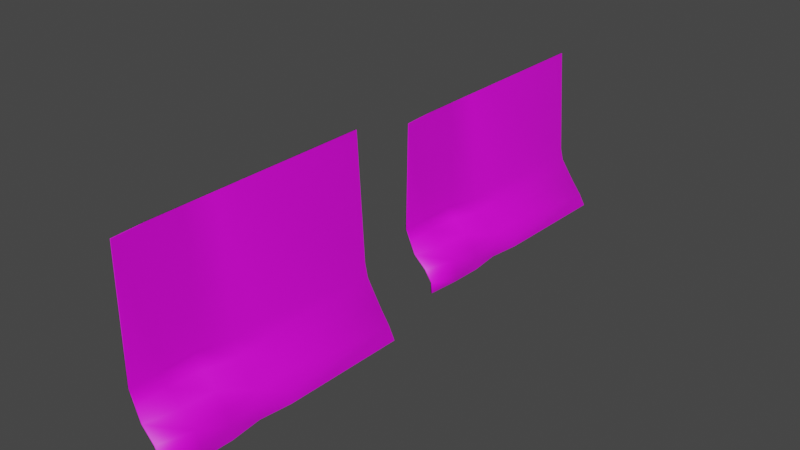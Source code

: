 # Source: Postit_PowerSply.blend  (saved by Blender 2.90.8; exported with 4.5.12 LTS)
import bpy
from mathutils import Matrix  # noqa: F401  (used for matrix-valued properties, if any)

bpy.ops.wm.read_factory_settings(use_empty=True)
scene = bpy.context.scene
scene.name = 'Scene'

# ---- collections
col_collection = bpy.data.collections.new('Collection'); scene.collection.children.link(col_collection)

# ---- images (referenced by path relative to the original .blend; pixels are not part of the script)
import os
ASSET_DIR = os.environ.get("B2B_ASSET_DIR", "")  # directory of the original .blend (textures are referenced by path, not embedded)
HERE = os.path.dirname(os.path.abspath(__file__))  # packed textures are extracted next to this script under _unpacked/

def load_image(name, relpath, width, height, colorspace="sRGB"):
    """Load a texture the original file referenced (path relative to the .blend, or extracted next to this script)."""
    p = next((c for c in (os.path.join(HERE, relpath), os.path.join(ASSET_DIR, relpath)) if relpath and os.path.exists(c)), "")
    if p:
        img = bpy.data.images.load(p, check_existing=True)
        img.name = name
    else:  # same state as the original file: an image datablock whose file is absent (Cycles renders it pink)
        img = bpy.data.images.new(name, width, height)
        img.source = "FILE"
        img.filepath = "//" + (relpath or name)
    img.colorspace_settings.name = colorspace
    return img
img_powersplyv2_png = load_image('PowerSplyV2.PNG', 'NotesPictures/PowerSplyV2.PNG', 1024, 1024, 'sRGB')
img_powersplyv1_png = load_image('PowerSplyV1.PNG', 'NotesPictures/PowerSplyV1.PNG', 1024, 1024, 'sRGB')

# ---- materials (node trees are filled in below, after node groups)
mat_material_002 = bpy.data.materials.new('Material.002')
mat_material_002.use_transparent_shadow = False
mat_material = bpy.data.materials.new('Material')
mat_material.use_transparent_shadow = False

# ---- material node trees
mat_material_002.use_nodes = True; mat_material_002.node_tree.nodes.clear()
_N = mat_material_002.node_tree.nodes; _L = mat_material_002.node_tree.links
n0 = _N.new('ShaderNodeBsdfPrincipled'); n0.name = 'Principled BSDF'; n0.location = (10, 300)
n0.distribution = 'GGX'
n0.subsurface_method = 'BURLEY'
n0.inputs[3].default_value = 1.45
n0.inputs[27].default_value = (0.0, 0.0, 0.0, 1.0)
n0.inputs[28].default_value = 1.0
n1 = _N.new('ShaderNodeOutputMaterial'); n1.name = 'Material Output'; n1.location = (300, 300)
n2 = _N.new('ShaderNodeTexImage'); n2.name = 'Image Texture'; n2.location = (-280, 275)
n2.image = img_powersplyv2_png
_L.new(n0.outputs[0], n1.inputs[0])
_L.new(n2.outputs[0], n0.inputs[0])
n1.is_active_output = True
mat_material.use_nodes = True; mat_material.node_tree.nodes.clear()
_N = mat_material.node_tree.nodes; _L = mat_material.node_tree.links
n0 = _N.new('ShaderNodeBsdfPrincipled'); n0.name = 'Principled BSDF'; n0.location = (10, 300)
n0.distribution = 'GGX'
n0.subsurface_method = 'BURLEY'
n0.inputs[3].default_value = 1.45
n0.inputs[27].default_value = (0.0, 0.0, 0.0, 1.0)
n0.inputs[28].default_value = 1.0
n1 = _N.new('ShaderNodeOutputMaterial'); n1.name = 'Material Output'; n1.location = (300, 300)
n2 = _N.new('ShaderNodeTexImage'); n2.name = 'Image Texture'; n2.location = (-280, 275)
n2.image = img_powersplyv1_png
_L.new(n0.outputs[0], n1.inputs[0])
_L.new(n2.outputs[0], n0.inputs[0])
n1.is_active_output = True

# ---- world
world_world = bpy.data.worlds.new('World'); scene.world = world_world
world_world.use_nodes = True; world_world.node_tree.nodes.clear()
_N = world_world.node_tree.nodes; _L = world_world.node_tree.links
n0 = _N.new('ShaderNodeOutputWorld'); n0.name = 'World Output'; n0.location = (300, 300)
n1 = _N.new('ShaderNodeBackground'); n1.name = 'Background'; n1.location = (10, 300)
n1.inputs[0].default_value = (0.05088, 0.05088, 0.05088, 1.0)
_L.new(n1.outputs[0], n0.inputs[0])
n0.is_active_output = True
world_world.color = (0.05088, 0.05088, 0.05088)
world_world.use_sun_shadow = False
world_world.sun_shadow_jitter_overblur = 0.0

# ---- meshes
me_cube_031 = bpy.data.meshes.new('Cube.031')
me_cube_031.from_pydata([(1.0, 1.0, 1.0), (68.7, 1.0, -1.0), (4.404, -1.0, 1.0), (51.81, -1.0, -1.0), (-1.0, 1.0, 1.0), (66.7, 1.0, -1.0), (2.404, -1.0, 1.0), (49.81, -1.0, -1.0), (55.56, 0.0, -1.0), (1.0, 0.0, 1.0), (-1.0, 0.0, 1.0), (62.41, 0.0, -1.0), (12.72, 1.0, -0.2967), (-1.095, -1.0, -0.2967), (0.9055, -1.0, -0.2967), (10.72, 1.0, -0.2967), (16.8, 0.0, -0.2967), (14.8, 0.0, -0.2967), (53.05, -0.25, -1.0), (55.21, -0.5, -1.0), (55.39, -0.75, -1.0), (1.0, -0.25, 1.0), (1.0, -0.5, 1.0), (1.0, -0.75, 1.0), (-1.0, -0.75, 1.0), (-1.0, -0.5, 1.0), (-1.0, -0.25, 1.0), (57.39, -0.75, -1.0), (59.66, -0.5, -1.0), (55.05, -0.25, -1.0), (-1.095, -0.75, -0.2967), (-1.095, -0.5, -0.2967), (11.95, -0.25, -0.2967), (13.95, -0.25, -0.2967), (0.9055, -0.5, -0.2967), (0.9055, -0.75, -0.2967), (17.62, 1.0, -0.4431), (30.46, 1.0, -0.5838), (43.66, 1.0, -0.7245), (58.32, 1.0, -0.8651), (9.498, -1.0, -0.4431), (17.81, -1.0, -0.5838), (38.1, -1.0, -0.7245), (51.11, -1.0, -0.8651), (15.62, 1.0, -0.4431), (28.46, 1.0, -0.5838), (41.66, 1.0, -0.7245), (56.32, 1.0, -0.8651), (21.7, 0.0, -0.4431), (34.54, 0.0, -0.5838), (51.69, 0.0, -0.7245), (62.41, 0.0, -0.8651), (19.7, 0.0, -0.4431), (32.54, 0.0, -0.5838), (49.69, 0.0, -0.7245), (55.56, 0.0, -0.8651), (49.11, -1.0, -0.8651), (36.1, -1.0, -0.7245), (15.81, -1.0, -0.5838), (7.498, -1.0, -0.4431), (26.39, -0.25, -0.4431), (39.25, -0.25, -0.5838), (48.8, -0.25, -0.7245), (51.11, -0.25, -0.8651), (13.35, -0.5, -0.4431), (34.52, -0.5, -0.5838), (52.67, -0.5, -0.7245), (59.66, -0.5, -0.8651), (9.498, -0.75, -0.4431), (30.67, -0.75, -0.5838), (54.85, -0.75, -0.7245), (61.35, -0.75, -0.8651), (7.498, -0.75, -0.4431), (28.67, -0.75, -0.5838), (44.26, -0.75, -0.7245), (50.76, -0.75, -0.8651), (7.498, -0.5, -0.4431), (28.67, -0.5, -0.5838), (37.27, -0.5, -0.7245), (44.26, -0.5, -0.8651), (20.54, -0.25, -0.4431), (33.4, -0.25, -0.5838), (33.4, -0.25, -0.7245), (35.71, -0.25, -0.8651)], [], [(23, 24, 6, 2), (14, 2, 6, 13), (17, 10, 4, 15), (20, 27, 3, 7), (35, 23, 2, 14), (15, 4, 0, 12), (12, 0, 9, 16), (5, 1, 11, 8), (32, 26, 10, 17), (0, 4, 10, 9), (80, 32, 17, 52), (36, 12, 16, 48), (44, 15, 12, 36), (68, 35, 14, 40), (52, 17, 15, 44), (40, 14, 13, 59), (48, 16, 33, 60), (60, 33, 34, 64), (64, 34, 35, 68), (59, 13, 30, 72), (72, 30, 31, 76), (76, 31, 32, 80), (13, 6, 24, 30), (30, 24, 25, 31), (31, 25, 26, 32), (16, 9, 21, 33), (33, 21, 22, 34), (34, 22, 23, 35), (8, 11, 29, 18), (18, 29, 28, 19), (19, 28, 27, 20), (9, 10, 26, 21), (21, 26, 25, 22), (22, 25, 24, 23), (19, 79, 83, 18), (79, 78, 82, 83), (78, 77, 81, 82), (77, 76, 80, 81), (20, 75, 79, 19), (75, 74, 78, 79), (74, 73, 77, 78), (73, 72, 76, 77), (7, 56, 75, 20), (56, 57, 74, 75), (57, 58, 73, 74), (58, 59, 72, 73), (28, 67, 71, 27), (67, 66, 70, 71), (66, 65, 69, 70), (65, 64, 68, 69), (29, 63, 67, 28), (63, 62, 66, 67), (62, 61, 65, 66), (61, 60, 64, 65), (11, 51, 63, 29), (51, 50, 62, 63), (50, 49, 61, 62), (49, 48, 60, 61), (3, 43, 56, 7), (43, 42, 57, 56), (42, 41, 58, 57), (41, 40, 59, 58), (8, 55, 47, 5), (55, 54, 46, 47), (54, 53, 45, 46), (53, 52, 44, 45), (27, 71, 43, 3), (71, 70, 42, 43), (70, 69, 41, 42), (69, 68, 40, 41), (5, 47, 39, 1), (47, 46, 38, 39), (46, 45, 37, 38), (45, 44, 36, 37), (1, 39, 51, 11), (39, 38, 50, 51), (38, 37, 49, 50), (37, 36, 48, 49), (18, 83, 55, 8), (83, 82, 54, 55), (82, 81, 53, 54), (81, 80, 52, 53)])
me_cube_031.polygons.foreach_set('use_smooth', [True] * 82)
_uv = me_cube_031.uv_layers.new(name='UVMap')
_uv.uv.foreach_set('vector', [0.625, 0.7188, 0.6402, 0.7188, 0.6402, 0.75, 0.625, 0.75, 0.4629, 0.6809, 0.625, 0.6809, 0.625, 0.6971, 0.4629, 0.6971, 0.4629, 0.451, 0.625, 0.451, 0.625, 0.4611, 0.4629, 0.4611, 0.3542, 0.7188, 0.375, 0.7188, 0.375, 0.75, 0.3542, 0.75, 0.1672, 0.3775, 0.1506, 0.8377, 0.0386, 0.8283, 0.05402, 0.3693, 0.4629, 0.4611, 0.625, 0.4611, 0.625, 0.5, 0.4629, 0.5, 0.9593, 0.4349, 0.9112, 0.8521, 0.4967, 0.8518, 0.5067, 0.4021, 0.3542, 0.5, 0.375, 0.5, 0.375, 0.625, 0.3542, 0.625, 0.4629, 0.4485, 0.625, 0.4485, 0.625, 0.451, 0.4629, 0.451, 0.625, 0.5, 0.6402, 0.5, 0.6402, 0.625, 0.625, 0.625, 0.4446, 0.4485, 0.4629, 0.4485, 0.4629, 0.451, 0.4446, 0.451, 0.9655, 0.3728, 0.9593, 0.4349, 0.5067, 0.4021, 0.5089, 0.3498, 0.4446, 0.4119, 0.4629, 0.4119, 0.4629, 0.4481, 0.4446, 0.4481, 0.1691, 0.3256, 0.1672, 0.3775, 0.05402, 0.3693, 0.05576, 0.3175, 0.4446, 0.451, 0.4629, 0.451, 0.4629, 0.4611, 0.4446, 0.4611, 0.4446, 0.6809, 0.4629, 0.6809, 0.4629, 0.6971, 0.4446, 0.6971, 0.5089, 0.3498, 0.5067, 0.4021, 0.3935, 0.3939, 0.3957, 0.3417, 0.3957, 0.3417, 0.3935, 0.3939, 0.2803, 0.3857, 0.2824, 0.3336, 0.2824, 0.3336, 0.2803, 0.3857, 0.1672, 0.3775, 0.1691, 0.3256, 0.4446, 0.4409, 0.4629, 0.4409, 0.4629, 0.4435, 0.4446, 0.4435, 0.4446, 0.4435, 0.4629, 0.4435, 0.4629, 0.446, 0.4446, 0.446, 0.4446, 0.446, 0.4629, 0.446, 0.4629, 0.4485, 0.4446, 0.4485, 0.4629, 0.4409, 0.625, 0.4409, 0.625, 0.4435, 0.4629, 0.4435, 0.4629, 0.4435, 0.625, 0.4435, 0.625, 0.446, 0.4629, 0.446, 0.4629, 0.446, 0.625, 0.446, 0.625, 0.4485, 0.4629, 0.4485, 0.5067, 0.4021, 0.4967, 0.8518, 0.3746, 0.8563, 0.3935, 0.3939, 0.3935, 0.3939, 0.3746, 0.8563, 0.2626, 0.847, 0.2803, 0.3857, 0.2803, 0.3857, 0.2626, 0.847, 0.1506, 0.8377, 0.1672, 0.3775, 0.3542, 0.625, 0.375, 0.625, 0.375, 0.6562, 0.3542, 0.6562, 0.3542, 0.6562, 0.375, 0.6562, 0.375, 0.6875, 0.3542, 0.6875, 0.3542, 0.6875, 0.375, 0.6875, 0.375, 0.7188, 0.3542, 0.7188, 0.625, 0.625, 0.6402, 0.625, 0.6402, 0.6562, 0.625, 0.6562, 0.625, 0.6562, 0.6402, 0.6562, 0.6402, 0.6875, 0.625, 0.6875, 0.625, 0.6875, 0.6402, 0.6875, 0.6402, 0.7188, 0.625, 0.7188, 0.375, 0.446, 0.3919, 0.446, 0.3919, 0.4485, 0.375, 0.4485, 0.3919, 0.446, 0.4094, 0.446, 0.4094, 0.4485, 0.3919, 0.4485, 0.4094, 0.446, 0.427, 0.446, 0.427, 0.4485, 0.4094, 0.4485, 0.427, 0.446, 0.4446, 0.446, 0.4446, 0.4485, 0.427, 0.4485, 0.375, 0.4435, 0.3919, 0.4435, 0.3919, 0.446, 0.375, 0.446, 0.3919, 0.4435, 0.4094, 0.4435, 0.4094, 0.446, 0.3919, 0.446, 0.4094, 0.4435, 0.427, 0.4435, 0.427, 0.446, 0.4094, 0.446, 0.427, 0.4435, 0.4446, 0.4435, 0.4446, 0.446, 0.427, 0.446, 0.375, 0.4409, 0.3919, 0.4409, 0.3919, 0.4435, 0.375, 0.4435, 0.3919, 0.4409, 0.4094, 0.4409, 0.4094, 0.4435, 0.3919, 0.4435, 0.4094, 0.4409, 0.427, 0.4409, 0.427, 0.4435, 0.4094, 0.4435, 0.427, 0.4409, 0.4446, 0.4409, 0.4446, 0.4435, 0.427, 0.4435, 0.29, 0.1356, 0.2881, 0.1835, 0.1745, 0.1758, 0.1762, 0.128, 0.2881, 0.1835, 0.2862, 0.2336, 0.1727, 0.2257, 0.1745, 0.1758, 0.2862, 0.2336, 0.2843, 0.2836, 0.1709, 0.2757, 0.1727, 0.2257, 0.2843, 0.2836, 0.2824, 0.3336, 0.1691, 0.3256, 0.1709, 0.2757, 0.4038, 0.1432, 0.4018, 0.1913, 0.2881, 0.1835, 0.29, 0.1356, 0.4018, 0.1913, 0.3998, 0.2414, 0.2862, 0.2336, 0.2881, 0.1835, 0.3998, 0.2414, 0.3977, 0.2916, 0.2843, 0.2836, 0.2862, 0.2336, 0.3977, 0.2916, 0.3957, 0.3417, 0.2824, 0.3336, 0.2843, 0.2836, 0.5176, 0.1508, 0.5155, 0.199, 0.4018, 0.1913, 0.4038, 0.1432, 0.5155, 0.199, 0.5133, 0.2492, 0.3998, 0.2414, 0.4018, 0.1913, 0.5133, 0.2492, 0.5111, 0.2995, 0.3977, 0.2916, 0.3998, 0.2414, 0.5111, 0.2995, 0.5089, 0.3498, 0.3957, 0.3417, 0.3977, 0.2916, 0.375, 0.75, 0.3919, 0.75, 0.3919, 0.7674, 0.375, 0.7674, 0.3919, 0.75, 0.4094, 0.75, 0.4094, 0.7674, 0.3919, 0.7674, 0.4094, 0.75, 0.427, 0.75, 0.427, 0.7674, 0.4094, 0.7674, 0.427, 0.6809, 0.4446, 0.6809, 0.4446, 0.6971, 0.427, 0.6971, 0.375, 0.451, 0.3919, 0.451, 0.3919, 0.4611, 0.375, 0.4611, 0.3919, 0.451, 0.4094, 0.451, 0.4094, 0.4611, 0.3919, 0.4611, 0.4094, 0.451, 0.427, 0.451, 0.427, 0.4611, 0.4094, 0.4611, 0.427, 0.451, 0.4446, 0.451, 0.4446, 0.4611, 0.427, 0.4611, 0.1762, 0.128, 0.1745, 0.1758, 0.06078, 0.1681, 0.06238, 0.1204, 0.1745, 0.1758, 0.1727, 0.2257, 0.0591, 0.2179, 0.06078, 0.1681, 0.1727, 0.2257, 0.1709, 0.2757, 0.05743, 0.2677, 0.0591, 0.2179, 0.1709, 0.2757, 0.1691, 0.3256, 0.05576, 0.3175, 0.05743, 0.2677, 0.375, 0.4611, 0.3919, 0.4611, 0.3919, 0.5, 0.375, 0.5, 0.3919, 0.4611, 0.4094, 0.4611, 0.4094, 0.5, 0.3919, 0.5, 0.4094, 0.4119, 0.427, 0.4119, 0.427, 0.4481, 0.4094, 0.4481, 0.427, 0.4119, 0.4446, 0.4119, 0.4446, 0.4481, 0.427, 0.4481, 0.9728, 0.1811, 0.9702, 0.2298, 0.5155, 0.199, 0.5176, 0.1508, 0.9702, 0.2298, 0.9709, 0.2806, 0.5133, 0.2492, 0.5155, 0.199, 0.9709, 0.2806, 0.9715, 0.3221, 0.5111, 0.2995, 0.5133, 0.2492, 0.9715, 0.3221, 0.9655, 0.3728, 0.5089, 0.3498, 0.5111, 0.2995, 0.375, 0.4485, 0.3919, 0.4485, 0.3919, 0.451, 0.375, 0.451, 0.3919, 0.4485, 0.4094, 0.4485, 0.4094, 0.451, 0.3919, 0.451, 0.4094, 0.4485, 0.427, 0.4485, 0.427, 0.451, 0.4094, 0.451, 0.427, 0.4485, 0.4446, 0.4485, 0.4446, 0.451, 0.427, 0.451])
me_cube_031.materials.append(mat_material_002)
me_cube_031.use_remesh_preserve_volume = False
me_cube_031.use_remesh_preserve_attributes = False
me_cube_031.use_mirror_vertex_groups = False
me_cube_031.update()
me_cube_001 = bpy.data.meshes.new('Cube.001')
me_cube_001.from_pydata([(1.0, 1.0, 1.0), (68.7, 1.0, -1.0), (4.404, -1.0, 1.0), (51.81, -1.0, -1.0), (-1.0, 1.0, 1.0), (66.7, 1.0, -1.0), (2.404, -1.0, 1.0), (49.81, -1.0, -1.0), (55.56, 0.0, -1.0), (1.0, 0.0, 1.0), (-1.0, 0.0, 1.0), (62.41, 0.0, -1.0), (12.72, 1.0, -0.2967), (-1.095, -1.0, -0.2967), (0.9055, -1.0, -0.2967), (10.72, 1.0, -0.2967), (16.8, 0.0, -0.2967), (14.8, 0.0, -0.2967), (53.05, -0.25, -1.0), (55.21, -0.5, -1.0), (55.39, -0.75, -1.0), (1.0, -0.25, 1.0), (1.0, -0.5, 1.0), (1.0, -0.75, 1.0), (-1.0, -0.75, 1.0), (-1.0, -0.5, 1.0), (-1.0, -0.25, 1.0), (57.39, -0.75, -1.0), (59.66, -0.5, -1.0), (55.05, -0.25, -1.0), (-1.095, -0.75, -0.2967), (-1.095, -0.5, -0.2967), (11.95, -0.25, -0.2967), (13.95, -0.25, -0.2967), (0.9055, -0.5, -0.2967), (0.9055, -0.75, -0.2967), (17.62, 1.0, -0.4431), (30.46, 1.0, -0.5838), (43.66, 1.0, -0.7245), (58.32, 1.0, -0.8651), (9.498, -1.0, -0.4431), (17.81, -1.0, -0.5838), (38.1, -1.0, -0.7245), (51.11, -1.0, -0.8651), (15.62, 1.0, -0.4431), (28.46, 1.0, -0.5838), (41.66, 1.0, -0.7245), (56.32, 1.0, -0.8651), (21.7, 0.0, -0.4431), (34.54, 0.0, -0.5838), (51.69, 0.0, -0.7245), (62.41, 0.0, -0.8651), (19.7, 0.0, -0.4431), (32.54, 0.0, -0.5838), (49.69, 0.0, -0.7245), (55.56, 0.0, -0.8651), (49.11, -1.0, -0.8651), (36.1, -1.0, -0.7245), (15.81, -1.0, -0.5838), (7.498, -1.0, -0.4431), (26.39, -0.25, -0.4431), (39.25, -0.25, -0.5838), (48.8, -0.25, -0.7245), (51.11, -0.25, -0.8651), (13.35, -0.5, -0.4431), (34.52, -0.5, -0.5838), (52.67, -0.5, -0.7245), (59.66, -0.5, -0.8651), (9.498, -0.75, -0.4431), (30.67, -0.75, -0.5838), (54.85, -0.75, -0.7245), (61.35, -0.75, -0.8651), (7.498, -0.75, -0.4431), (28.67, -0.75, -0.5838), (44.26, -0.75, -0.7245), (50.76, -0.75, -0.8651), (7.498, -0.5, -0.4431), (28.67, -0.5, -0.5838), (37.27, -0.5, -0.7245), (44.26, -0.5, -0.8651), (20.54, -0.25, -0.4431), (33.4, -0.25, -0.5838), (33.4, -0.25, -0.7245), (35.71, -0.25, -0.8651)], [], [(23, 24, 6, 2), (14, 2, 6, 13), (17, 10, 4, 15), (20, 27, 3, 7), (35, 23, 2, 14), (15, 4, 0, 12), (12, 0, 9, 16), (5, 1, 11, 8), (32, 26, 10, 17), (0, 4, 10, 9), (80, 32, 17, 52), (36, 12, 16, 48), (44, 15, 12, 36), (68, 35, 14, 40), (52, 17, 15, 44), (40, 14, 13, 59), (48, 16, 33, 60), (60, 33, 34, 64), (64, 34, 35, 68), (59, 13, 30, 72), (72, 30, 31, 76), (76, 31, 32, 80), (13, 6, 24, 30), (30, 24, 25, 31), (31, 25, 26, 32), (16, 9, 21, 33), (33, 21, 22, 34), (34, 22, 23, 35), (8, 11, 29, 18), (18, 29, 28, 19), (19, 28, 27, 20), (9, 10, 26, 21), (21, 26, 25, 22), (22, 25, 24, 23), (19, 79, 83, 18), (79, 78, 82, 83), (78, 77, 81, 82), (77, 76, 80, 81), (20, 75, 79, 19), (75, 74, 78, 79), (74, 73, 77, 78), (73, 72, 76, 77), (7, 56, 75, 20), (56, 57, 74, 75), (57, 58, 73, 74), (58, 59, 72, 73), (28, 67, 71, 27), (67, 66, 70, 71), (66, 65, 69, 70), (65, 64, 68, 69), (29, 63, 67, 28), (63, 62, 66, 67), (62, 61, 65, 66), (61, 60, 64, 65), (11, 51, 63, 29), (51, 50, 62, 63), (50, 49, 61, 62), (49, 48, 60, 61), (3, 43, 56, 7), (43, 42, 57, 56), (42, 41, 58, 57), (41, 40, 59, 58), (8, 55, 47, 5), (55, 54, 46, 47), (54, 53, 45, 46), (53, 52, 44, 45), (27, 71, 43, 3), (71, 70, 42, 43), (70, 69, 41, 42), (69, 68, 40, 41), (5, 47, 39, 1), (47, 46, 38, 39), (46, 45, 37, 38), (45, 44, 36, 37), (1, 39, 51, 11), (39, 38, 50, 51), (38, 37, 49, 50), (37, 36, 48, 49), (18, 83, 55, 8), (83, 82, 54, 55), (82, 81, 53, 54), (81, 80, 52, 53)])
me_cube_001.polygons.foreach_set('use_smooth', [True] * 82)
_uv = me_cube_001.uv_layers.new(name='UVMap')
_uv.uv.foreach_set('vector', [0.625, 0.7188, 0.6402, 0.7188, 0.6402, 0.75, 0.625, 0.75, 0.4629, 0.75, 0.625, 0.75, 0.625, 0.7674, 0.4629, 0.7674, 0.4629, 0.451, 0.625, 0.451, 0.625, 0.4611, 0.4629, 0.4611, 0.3542, 0.7188, 0.375, 0.7188, 0.375, 0.75, 0.3542, 0.75, 0.1846, 0.3326, 0.1689, 0.841, 0.06266, 0.8307, 0.07728, 0.3235, 0.4629, 0.4611, 0.625, 0.4611, 0.625, 0.5, 0.4629, 0.5, 0.936, 0.396, 0.8903, 0.8569, 0.4971, 0.8565, 0.5066, 0.3598, 0.3542, 0.5, 0.375, 0.5, 0.375, 0.625, 0.3542, 0.625, 0.4629, 0.4485, 0.625, 0.4485, 0.625, 0.451, 0.4629, 0.451, 0.625, 0.5, 0.6402, 0.5, 0.6402, 0.625, 0.625, 0.625, 0.4446, 0.4485, 0.4629, 0.4485, 0.4629, 0.451, 0.4446, 0.451, 0.9418, 0.3274, 0.936, 0.396, 0.5066, 0.3598, 0.5088, 0.3019, 0.4478, 0.3705, 0.4651, 0.3705, 0.4651, 0.4106, 0.4478, 0.4106, 0.1864, 0.2752, 0.1846, 0.3326, 0.07728, 0.3235, 0.07893, 0.2662, 0.4446, 0.451, 0.4629, 0.451, 0.4629, 0.4611, 0.4446, 0.4611, 0.4478, 0.6678, 0.4651, 0.6678, 0.4651, 0.6857, 0.4478, 0.6857, 0.5088, 0.3019, 0.5066, 0.3598, 0.3993, 0.3507, 0.4013, 0.293, 0.4013, 0.293, 0.3993, 0.3507, 0.292, 0.3416, 0.2939, 0.2841, 0.2939, 0.2841, 0.292, 0.3416, 0.1846, 0.3326, 0.1864, 0.2752, 0.4446, 0.4409, 0.4629, 0.4409, 0.4629, 0.4435, 0.4446, 0.4435, 0.4446, 0.4435, 0.4629, 0.4435, 0.4629, 0.446, 0.4446, 0.446, 0.4446, 0.446, 0.4629, 0.446, 0.4629, 0.4485, 0.4446, 0.4485, 0.4629, 0.4409, 0.625, 0.4409, 0.625, 0.4435, 0.4629, 0.4435, 0.4629, 0.4435, 0.625, 0.4435, 0.625, 0.446, 0.4629, 0.446, 0.4629, 0.446, 0.625, 0.446, 0.625, 0.4485, 0.4629, 0.4485, 0.5066, 0.3598, 0.4971, 0.8565, 0.3814, 0.8615, 0.3993, 0.3507, 0.3993, 0.3507, 0.3814, 0.8615, 0.2751, 0.8513, 0.292, 0.3416, 0.292, 0.3416, 0.2751, 0.8513, 0.1689, 0.841, 0.1846, 0.3326, 0.3542, 0.625, 0.375, 0.625, 0.375, 0.6562, 0.3542, 0.6562, 0.3542, 0.6562, 0.375, 0.6562, 0.375, 0.6875, 0.3542, 0.6875, 0.3542, 0.6875, 0.375, 0.6875, 0.375, 0.7188, 0.3542, 0.7188, 0.6189, 0.5392, 0.6333, 0.5392, 0.6333, 0.5713, 0.6189, 0.5713, 0.6189, 0.5713, 0.6333, 0.5713, 0.6333, 0.6035, 0.6189, 0.6035, 0.625, 0.6875, 0.6402, 0.6875, 0.6402, 0.7188, 0.625, 0.7188, 0.375, 0.446, 0.3919, 0.446, 0.3919, 0.4485, 0.375, 0.4485, 0.3919, 0.446, 0.4094, 0.446, 0.4094, 0.4485, 0.3919, 0.4485, 0.4094, 0.446, 0.427, 0.446, 0.427, 0.4485, 0.4094, 0.4485, 0.427, 0.446, 0.4446, 0.446, 0.4446, 0.4485, 0.427, 0.4485, 0.375, 0.4435, 0.3919, 0.4435, 0.3919, 0.446, 0.375, 0.446, 0.3919, 0.4435, 0.4094, 0.4435, 0.4094, 0.446, 0.3919, 0.446, 0.4094, 0.4435, 0.427, 0.4435, 0.427, 0.446, 0.4094, 0.446, 0.427, 0.4435, 0.4446, 0.4435, 0.4446, 0.446, 0.427, 0.446, 0.375, 0.4409, 0.3919, 0.4409, 0.3919, 0.4435, 0.375, 0.4435, 0.3919, 0.4409, 0.4094, 0.4409, 0.4094, 0.4435, 0.3919, 0.4435, 0.4094, 0.4409, 0.427, 0.4409, 0.427, 0.4435, 0.4094, 0.4435, 0.427, 0.4409, 0.4446, 0.4409, 0.4446, 0.4435, 0.427, 0.4435, 0.3011, 0.06522, 0.2993, 0.1182, 0.1915, 0.1097, 0.1931, 0.05683, 0.2993, 0.1182, 0.2975, 0.1735, 0.1898, 0.1649, 0.1915, 0.1097, 0.2975, 0.1735, 0.2957, 0.2288, 0.1881, 0.22, 0.1898, 0.1649, 0.2957, 0.2288, 0.2939, 0.2841, 0.1864, 0.2752, 0.1881, 0.22, 0.409, 0.0736, 0.4072, 0.1267, 0.2993, 0.1182, 0.3011, 0.06522, 0.4072, 0.1267, 0.4052, 0.1822, 0.2975, 0.1735, 0.2993, 0.1182, 0.4052, 0.1822, 0.4033, 0.2376, 0.2957, 0.2288, 0.2975, 0.1735, 0.4033, 0.2376, 0.4013, 0.293, 0.2939, 0.2841, 0.2957, 0.2288, 0.517, 0.08199, 0.515, 0.1353, 0.4072, 0.1267, 0.409, 0.0736, 0.515, 0.1353, 0.5129, 0.1908, 0.4052, 0.1822, 0.4072, 0.1267, 0.5129, 0.1908, 0.5108, 0.2464, 0.4033, 0.2376, 0.4052, 0.1822, 0.5108, 0.2464, 0.5088, 0.3019, 0.4013, 0.293, 0.4033, 0.2376, 0.3817, 0.6678, 0.3977, 0.6678, 0.3977, 0.6857, 0.3817, 0.6857, 0.3977, 0.6678, 0.4144, 0.6678, 0.4144, 0.6857, 0.3977, 0.6857, 0.4094, 0.75, 0.427, 0.75, 0.427, 0.7674, 0.4094, 0.7674, 0.427, 0.75, 0.4446, 0.75, 0.4446, 0.7674, 0.427, 0.7674, 0.375, 0.451, 0.3919, 0.451, 0.3919, 0.4611, 0.375, 0.4611, 0.3919, 0.451, 0.4094, 0.451, 0.4094, 0.4611, 0.3919, 0.4611, 0.4144, 0.3602, 0.4311, 0.3602, 0.4311, 0.3705, 0.4144, 0.3705, 0.4311, 0.3602, 0.4478, 0.3602, 0.4478, 0.3705, 0.4311, 0.3705, 0.1931, 0.05683, 0.1915, 0.1097, 0.08369, 0.1012, 0.08521, 0.04844, 0.1915, 0.1097, 0.1898, 0.1649, 0.0821, 0.1562, 0.08369, 0.1012, 0.1898, 0.1649, 0.1881, 0.22, 0.08052, 0.2112, 0.0821, 0.1562, 0.1881, 0.22, 0.1864, 0.2752, 0.07893, 0.2662, 0.08052, 0.2112, 0.3817, 0.3705, 0.3977, 0.3705, 0.3977, 0.4106, 0.3817, 0.4106, 0.3977, 0.3705, 0.4144, 0.3705, 0.4144, 0.4106, 0.3977, 0.4106, 0.4144, 0.3705, 0.4311, 0.3705, 0.4311, 0.4106, 0.4144, 0.4106, 0.4311, 0.3705, 0.4478, 0.3705, 0.4478, 0.4106, 0.4311, 0.4106, 0.9487, 0.1155, 0.9463, 0.1693, 0.515, 0.1353, 0.517, 0.08199, 0.9463, 0.1693, 0.9469, 0.2254, 0.5129, 0.1908, 0.515, 0.1353, 0.9469, 0.2254, 0.9475, 0.2713, 0.5108, 0.2464, 0.5129, 0.1908, 0.9475, 0.2713, 0.9418, 0.3274, 0.5088, 0.3019, 0.5108, 0.2464, 0.375, 0.4485, 0.3919, 0.4485, 0.3919, 0.451, 0.375, 0.451, 0.3919, 0.4485, 0.4094, 0.4485, 0.4094, 0.451, 0.3919, 0.451, 0.4094, 0.4485, 0.427, 0.4485, 0.427, 0.451, 0.4094, 0.451, 0.427, 0.4485, 0.4446, 0.4485, 0.4446, 0.451, 0.427, 0.451])
me_cube_001.materials.append(mat_material)
me_cube_001.use_remesh_preserve_volume = False
me_cube_001.use_remesh_preserve_attributes = False
me_cube_001.use_mirror_vertex_groups = False
me_cube_001.update()

# ---- objects
ob_postit = bpy.data.objects.new('Postit', me_cube_031)
ob_postit_001 = bpy.data.objects.new('Postit.001', me_cube_001)

# ---- transforms, parenting, visibility, modifiers, constraints
ob_postit.location = (0.00344, 1.9, -0.5997)
ob_postit.scale = (0.0002507, 0.05266, 0.03386)
ob_postit.lock_rotations_4d = False
ob_postit.empty_display_type = 'ARROWS'
ob_postit.lineart.crease_threshold = 0.0
ob_postit_001.location = (0.00344, 1.767, -0.5997)
ob_postit_001.scale = (0.0002507, 0.05266, 0.03998)
ob_postit_001.lock_rotations_4d = False
ob_postit_001.empty_display_type = 'ARROWS'
ob_postit_001.lineart.crease_threshold = 0.0

# ---- collection membership
col_collection.objects.link(ob_postit)
col_collection.objects.link(ob_postit_001)

# ---- scene / render settings (as saved in the file)
scene.frame_start = 1; scene.frame_end = 250; scene.frame_set(1)
scene.render.engine = 'BLENDER_EEVEE_NEXT'
scene.cycles.use_denoising = False
scene.cycles.samples = 128
scene.cycles.sampling_pattern = 'TABULATED_SOBOL'
scene.cycles.use_adaptive_sampling = False
scene.cycles.use_light_tree = False
scene.view_settings.view_transform = 'Filmic'
bpy.context.view_layer.update()

# ---- added for rendering (the .blend has no active camera and no usable light): camera, sun
cam_auto = bpy.data.cameras.new('AutoCamera')
cam_auto.lens = 50.0
cam_auto.sensor_width = 36.0
cam_auto.clip_end = 1000.0
ob_auto_camera = bpy.data.objects.new('AutoCamera', cam_auto)
scene.collection.objects.link(ob_auto_camera)
ob_auto_camera.location = (0.245378, 1.55322, -0.412927)
ob_auto_camera.rotation_euler = (1.09748, -7.21219e-08, 0.694738)
scene.camera = ob_auto_camera
light_auto_sun = bpy.data.lights.new('AutoSun', 'SUN')
light_auto_sun.energy = 3.0
light_auto_sun.angle = 0.0523599
ob_auto_sun = bpy.data.objects.new('AutoSun', light_auto_sun)
scene.collection.objects.link(ob_auto_sun)
ob_auto_sun.rotation_euler = (0.872665, 0.174533, 0.523599)
bpy.context.view_layer.update()
